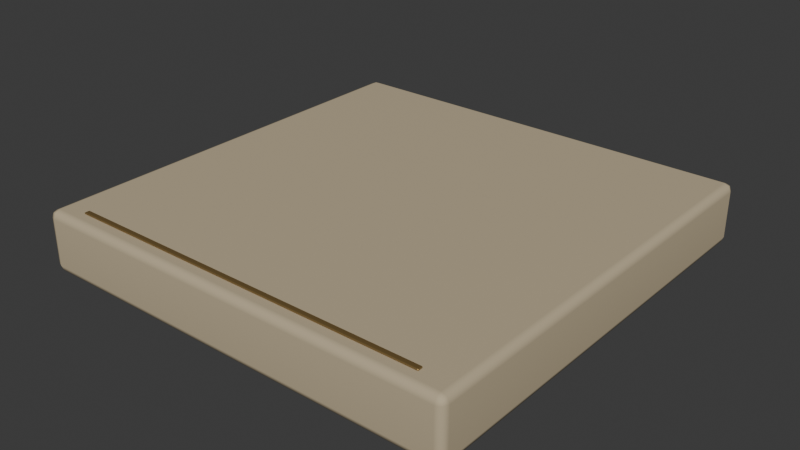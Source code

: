 # Source: tile.blend  (saved by Blender 5.2.44; exported with 4.5.12 LTS)
import bpy
from mathutils import Matrix  # noqa: F401  (used for matrix-valued properties, if any)

bpy.ops.wm.read_factory_settings(use_empty=True)
scene = bpy.context.scene
scene.name = 'Scene'

# ---- collections
col_collection = bpy.data.collections.new('Collection'); scene.collection.children.link(col_collection)

# ---- materials (node trees are filled in below, after node groups)
mat_ruin_limestone = bpy.data.materials.new('Ruin limestone')
mat_ruin_limestone.diffuse_color = (0.53, 0.44, 0.29, 1.0)
mat_aged_brass = bpy.data.materials.new('Aged brass')
mat_aged_brass.diffuse_color = (0.46, 0.3, 0.11, 1.0)

# ---- material node trees
mat_ruin_limestone.use_nodes = True; mat_ruin_limestone.node_tree.nodes.clear()
_N = mat_ruin_limestone.node_tree.nodes; _L = mat_ruin_limestone.node_tree.links
n0 = _N.new('ShaderNodeBsdfPrincipled'); n0.name = 'Principled BSDF'; n0.location = (-200, 100)
n0.inputs[0].default_value = (0.53, 0.44, 0.29, 1.0)
n0.inputs[1].default_value = 0.08
n0.inputs[2].default_value = 0.85
n0.inputs[10].default_value = 0.005
n0.inputs[27].default_value = (0.53, 0.44, 0.29, 1.0)
n1 = _N.new('ShaderNodeOutputMaterial'); n1.name = 'Material Output'; n1.location = (200, 100)
_L.new(n0.outputs[0], n1.inputs[0])
n1.is_active_output = True
mat_aged_brass.use_nodes = True; mat_aged_brass.node_tree.nodes.clear()
_N = mat_aged_brass.node_tree.nodes; _L = mat_aged_brass.node_tree.links
n0 = _N.new('ShaderNodeBsdfPrincipled'); n0.name = 'Principled BSDF'; n0.location = (-200, 100)
n0.inputs[0].default_value = (0.46, 0.3, 0.11, 1.0)
n0.inputs[1].default_value = 0.76
n0.inputs[2].default_value = 0.39
n0.inputs[10].default_value = 0.005
n0.inputs[27].default_value = (0.46, 0.3, 0.11, 1.0)
n1 = _N.new('ShaderNodeOutputMaterial'); n1.name = 'Material Output'; n1.location = (200, 100)
_L.new(n0.outputs[0], n1.inputs[0])
n1.is_active_output = True

# ---- world
world_world = bpy.data.worlds.new('World'); scene.world = world_world
world_world.use_nodes = True; world_world.node_tree.nodes.clear()
_N = world_world.node_tree.nodes; _L = world_world.node_tree.links
n0 = _N.new('ShaderNodeOutputWorld'); n0.name = 'World Output'; n0.location = (200, 100)
n1 = _N.new('ShaderNodeBackground'); n1.name = 'Background'; n1.location = (-200, 100)
n1.inputs[0].default_value = (0.05088, 0.05088, 0.05088, 1.0)
_L.new(n1.outputs[0], n0.inputs[0])
n0.is_active_output = True
world_world.color = (0.05088, 0.05088, 0.05088)
world_world.sun_shadow_jitter_overblur = 0.0

# ---- meshes
me_cube_073 = bpy.data.meshes.new('Cube.073')
me_cube_073.from_pydata([(-0.965, -0.965, -0.14), (-0.965, -1.0, -0.105), (-1.0, -0.965, -0.105), (-0.965, -0.9897, -0.1297), (-0.9852, -0.9852, -0.1252), (-0.9897, -0.9897, -0.105), (-0.9897, -0.965, -0.1297), (-0.965, -1.0, 0.105), (-0.965, -0.965, 0.14), (-1.0, -0.965, 0.105), (-0.965, -0.9897, 0.1297), (-0.9852, -0.9852, 0.1252), (-0.9897, -0.965, 0.1297), (-0.9897, -0.9897, 0.105), (-0.965, 0.965, -0.14), (-1.0, 0.965, -0.105), (-0.965, 1.0, -0.105), (-0.9897, 0.965, -0.1297), (-0.9852, 0.9852, -0.1252), (-0.9897, 0.9897, -0.105), (-0.965, 0.9897, -0.1297), (-0.965, 0.965, 0.14), (-0.965, 1.0, 0.105), (-1.0, 0.965, 0.105), (-0.965, 0.9897, 0.1297), (-0.9852, 0.9852, 0.1252), (-0.9897, 0.9897, 0.105), (-0.9897, 0.965, 0.1297), (0.965, -0.965, -0.14), (1.0, -0.965, -0.105), (0.965, -1.0, -0.105), (0.9897, -0.965, -0.1297), (0.9852, -0.9852, -0.1252), (0.9897, -0.9897, -0.105), (0.965, -0.9897, -0.1297), (0.965, -0.965, 0.14), (0.965, -1.0, 0.105), (1.0, -0.965, 0.105), (0.965, -0.9897, 0.1297), (0.9852, -0.9852, 0.1252), (0.9897, -0.9897, 0.105), (0.9897, -0.965, 0.1297), (0.965, 0.965, -0.14), (0.965, 1.0, -0.105), (1.0, 0.965, -0.105), (0.965, 0.9897, -0.1297), (0.9852, 0.9852, -0.1252), (0.9897, 0.9897, -0.105), (0.9897, 0.965, -0.1297), (0.965, 0.965, 0.14), (1.0, 0.965, 0.105), (0.965, 1.0, 0.105), (0.9897, 0.965, 0.1297), (0.9852, 0.9852, 0.1252), (0.9897, 0.9897, 0.105), (0.965, 0.9897, 0.1297)], [], [(0, 3, 4, 6), (1, 5, 4, 3), (2, 6, 4, 5), (7, 10, 11, 13), (8, 12, 11, 10), (9, 13, 11, 12), (14, 17, 18, 20), (15, 19, 18, 17), (16, 20, 18, 19), (21, 24, 25, 27), (22, 26, 25, 24), (23, 27, 25, 26), (28, 31, 32, 34), (29, 33, 32, 31), (30, 34, 32, 33), (35, 38, 39, 41), (36, 40, 39, 38), (37, 41, 39, 40), (42, 45, 46, 48), (43, 47, 46, 45), (44, 48, 46, 47), (49, 52, 53, 55), (50, 54, 53, 52), (51, 55, 53, 54), (14, 0, 6, 17), (17, 6, 2, 15), (1, 7, 13, 5), (5, 13, 9, 2), (8, 21, 27, 12), (12, 27, 23, 9), (22, 16, 19, 26), (26, 19, 15, 23), (42, 14, 20, 45), (45, 20, 16, 43), (21, 49, 55, 24), (24, 55, 51, 22), (50, 44, 47, 54), (54, 47, 43, 51), (28, 42, 48, 31), (31, 48, 44, 29), (49, 35, 41, 52), (52, 41, 37, 50), (36, 30, 33, 40), (40, 33, 29, 37), (0, 28, 34, 3), (3, 34, 30, 1), (35, 8, 10, 38), (38, 10, 7, 36), (14, 42, 28, 0), (2, 9, 23, 15), (30, 36, 7, 1), (49, 21, 8, 35), (16, 22, 51, 43), (44, 50, 37, 29)])
_uv = me_cube_073.uv_layers.new(name='UVMap')
_uv.uv.foreach_set('vector', [0.1294, 0.7456, 0.1294, 0.75, 0.1268, 0.75, 0.125, 0.7456, 0.4062, 0.9956, 0.4062, 1.0, 0.3882, 1.0, 0.375, 0.9956, 0.4062, 0.004375, 0.375, 0.004375, 0.375, 0.001849, 0.4062, 0.0, 0.5938, 0.9956, 0.625, 0.9956, 0.625, 0.9982, 0.5938, 1.0, 0.8706, 0.7456, 0.875, 0.7456, 0.875, 0.7482, 0.8706, 0.75, 0.5938, 0.004375, 0.5938, 0.0, 0.6118, 0.0, 0.625, 0.004375, 0.1294, 0.5044, 0.125, 0.5044, 0.125, 0.5018, 0.1294, 0.5, 0.4062, 0.2456, 0.4062, 0.25, 0.3816, 0.2509, 0.375, 0.2456, 0.4062, 0.2544, 0.375, 0.2544, 0.3816, 0.2509, 0.4062, 0.25, 0.8706, 0.5044, 0.8706, 0.5, 0.8732, 0.5, 0.875, 0.5044, 0.5938, 0.2544, 0.5938, 0.25, 0.6184, 0.2491, 0.625, 0.2544, 0.5938, 0.2456, 0.625, 0.2456, 0.6184, 0.2491, 0.5938, 0.25, 0.3706, 0.7456, 0.375, 0.7456, 0.3794, 0.75, 0.3728, 0.7522, 0.4062, 0.7456, 0.4062, 0.75, 0.3794, 0.75, 0.375, 0.7456, 0.4062, 0.7544, 0.3728, 0.7522, 0.3794, 0.75, 0.4062, 0.75, 0.6294, 0.7456, 0.6272, 0.7522, 0.6212, 0.7494, 0.625, 0.7456, 0.5938, 0.7544, 0.5938, 0.75, 0.6212, 0.7494, 0.6272, 0.7522, 0.5938, 0.7456, 0.625, 0.7456, 0.6212, 0.7494, 0.5938, 0.75, 0.3706, 0.5044, 0.3728, 0.4978, 0.3788, 0.5006, 0.375, 0.5044, 0.4062, 0.4956, 0.4062, 0.5, 0.3788, 0.5006, 0.3728, 0.4978, 0.4062, 0.5044, 0.375, 0.5044, 0.3788, 0.5006, 0.4062, 0.5, 0.6294, 0.5044, 0.625, 0.5044, 0.6206, 0.5, 0.6272, 0.4978, 0.5938, 0.5044, 0.5938, 0.5, 0.6206, 0.5, 0.625, 0.5044, 0.5938, 0.4956, 0.6272, 0.4978, 0.6206, 0.5, 0.5938, 0.5, 0.1294, 0.5044, 0.1294, 0.7456, 0.125, 0.7456, 0.125, 0.5044, 0.375, 0.2456, 0.375, 0.004375, 0.4062, 0.004375, 0.4062, 0.2456, 0.4062, 0.9956, 0.5938, 0.9956, 0.5938, 1.0, 0.4062, 1.0, 0.4062, 0.0, 0.5938, 0.0, 0.5938, 0.004375, 0.4062, 0.004375, 0.8706, 0.7456, 0.8706, 0.5044, 0.875, 0.5044, 0.875, 0.7456, 0.625, 0.004375, 0.625, 0.2456, 0.5938, 0.2456, 0.5938, 0.004375, 0.5938, 0.2544, 0.4062, 0.2544, 0.4062, 0.25, 0.5938, 0.25, 0.5938, 0.25, 0.4062, 0.25, 0.4062, 0.2456, 0.5938, 0.2456, 0.3706, 0.5044, 0.1294, 0.5044, 0.1294, 0.5, 0.3728, 0.4978, 0.3728, 0.4978, 0.375, 0.2544, 0.4062, 0.2544, 0.4062, 0.4956, 0.8706, 0.5044, 0.6294, 0.5044, 0.6272, 0.4978, 0.8706, 0.5, 0.625, 0.2544, 0.6272, 0.4978, 0.5938, 0.4956, 0.5938, 0.2544, 0.5938, 0.5044, 0.4062, 0.5044, 0.4062, 0.5, 0.5938, 0.5, 0.5938, 0.5, 0.4062, 0.5, 0.4062, 0.4956, 0.5938, 0.4956, 0.3706, 0.7456, 0.3706, 0.5044, 0.375, 0.5044, 0.375, 0.7456, 0.375, 0.7456, 0.375, 0.5044, 0.4062, 0.5044, 0.4062, 0.7456, 0.6294, 0.5044, 0.6294, 0.7456, 0.625, 0.7456, 0.625, 0.5044, 0.625, 0.5044, 0.625, 0.7456, 0.5938, 0.7456, 0.5938, 0.5044, 0.5938, 0.7544, 0.4062, 0.7544, 0.4062, 0.75, 0.5938, 0.75, 0.5938, 0.75, 0.4062, 0.75, 0.4062, 0.7456, 0.5938, 0.7456, 0.1294, 0.7456, 0.3706, 0.7456, 0.3728, 0.7522, 0.1294, 0.75, 0.375, 0.9956, 0.3728, 0.7522, 0.4062, 0.7544, 0.4062, 0.9956, 0.6294, 0.7456, 0.8706, 0.7456, 0.8706, 0.75, 0.6272, 0.7522, 0.6272, 0.7522, 0.625, 0.9956, 0.5938, 0.9956, 0.5938, 0.7544, 0.1294, 0.5044, 0.3706, 0.5044, 0.3706, 0.7456, 0.1294, 0.7456, 0.4062, 0.004375, 0.5938, 0.004375, 0.5938, 0.2456, 0.4062, 0.2456, 0.4062, 0.7544, 0.5938, 0.7544, 0.5938, 0.9956, 0.4062, 0.9956, 0.6294, 0.5044, 0.8706, 0.5044, 0.8706, 0.7456, 0.6294, 0.7456, 0.4062, 0.2544, 0.5938, 0.2544, 0.5938, 0.4956, 0.4062, 0.4956, 0.4062, 0.5044, 0.5938, 0.5044, 0.5938, 0.7456, 0.4062, 0.7456])
me_cube_073.materials.append(mat_ruin_limestone)
me_cube_073.update()
me_cube_073.normals_split_custom_set([tuple(v) for v in zip(*[iter([-0.005202, -0.005259, -1.0, -0.003814, -0.7071, -0.7071, -0.5773, -0.5774, -0.5774, -0.7071, -0.003799, -0.7071, -0.005096, -0.999, -0.04348, -0.7067, -0.7067, -0.03224, -0.5774, -0.5773, -0.5773, -0.003798, -0.7071, -0.7071, -0.999, -0.005088, -0.04349, -0.7071, -0.003815, -0.7071, -0.5773, -0.5773, -0.5774, -0.7067, -0.7067, -0.03223, -0.005088, -0.999, 0.04349, -0.003814, -0.7071, 0.7071, -0.5773, -0.5773, 0.5774, -0.7067, -0.7067, 0.03223, -0.005259, -0.005203, 1.0, -0.7071, -0.003814, 0.7071, -0.5774, -0.5773, 0.5774, -0.003798, -0.7071, 0.7071, -0.999, -0.005097, 0.04348, -0.7067, -0.7067, 0.03224, -0.5773, -0.5774, 0.5773, -0.7071, -0.0038, 0.7071, -0.005259, 0.005203, -1.0, -0.7071, 0.003814, -0.7071, -0.5774, 0.5773, -0.5774, -0.003798, 0.7071, -0.7071, -0.999, 0.005097, -0.04348, -0.7067, 0.7067, -0.03224, -0.5773, 0.5774, -0.5773, -0.7071, 0.0038, -0.7071, -0.005088, 0.999, -0.04349, -0.003814, 0.7071, -0.7071, -0.5773, 0.5773, -0.5774, -0.7067, 0.7067, -0.03223, -0.005202, 0.005259, 1.0, -0.003814, 0.7071, 0.7071, -0.5773, 0.5774, 0.5774, -0.7071, 0.003799, 0.7071, -0.005096, 0.999, 0.04348, -0.7067, 0.7067, 0.03224, -0.5774, 0.5773, 0.5773, -0.003798, 0.7071, 0.7071, -0.999, 0.005088, 0.04349, -0.7071, 0.003815, 0.7071, -0.5773, 0.5773, 0.5774, -0.7067, 0.7067, 0.03223, 0.005259, -0.005203, -1.0, 0.7071, -0.003814, -0.7071, 0.5774, -0.5773, -0.5774, 0.003798, -0.7071, -0.7071, 0.999, -0.005097, -0.04348, 0.7067, -0.7067, -0.03224, 0.5773, -0.5774, -0.5773, 0.7071, -0.0038, -0.7071, 0.005088, -0.999, -0.04349, 0.003814, -0.7071, -0.7071, 0.5773, -0.5773, -0.5774, 0.7067, -0.7067, -0.03223, 0.005202, -0.005259, 1.0, 0.003814, -0.7071, 0.7071, 0.5773, -0.5774, 0.5774, 0.7071, -0.003799, 0.7071, 0.005096, -0.999, 0.04348, 0.7067, -0.7067, 0.03224, 0.5774, -0.5773, 0.5773, 0.003798, -0.7071, 0.7071, 0.999, -0.005088, 0.04349, 0.7071, -0.003815, 0.7071, 0.5773, -0.5773, 0.5774, 0.7067, -0.7067, 0.03223, 0.005202, 0.005259, -1.0, 0.003814, 0.7071, -0.7071, 0.5773, 0.5774, -0.5774, 0.7071, 0.003799, -0.7071, 0.005096, 0.999, -0.04348, 0.7067, 0.7067, -0.03224, 0.5774, 0.5773, -0.5773, 0.003798, 0.7071, -0.7071, 0.999, 0.005088, -0.04349, 0.7071, 0.003815, -0.7071, 0.5773, 0.5773, -0.5774, 0.7067, 0.7067, -0.03223, 0.005259, 0.005203, 1.0, 0.7071, 0.003814, 0.7071, 0.5774, 0.5773, 0.5774, 0.003798, 0.7071, 0.7071, 0.999, 0.005097, 0.04348, 0.7067, 0.7067, 0.03224, 0.5773, 0.5774, 0.5773, 0.7071, 0.0038, 0.7071, 0.005088, 0.999, 0.04349, 0.003814, 0.7071, 0.7071, 0.5773, 0.5773, 0.5774, 0.7067, 0.7067, 0.03223, -0.005247, 0.005199, -1.0, -0.005247, -0.005199, -1.0, -0.7071, -0.003778, -0.7071, -0.7071, 0.003778, -0.7071, -0.7071, 0.003778, -0.7071, -0.7071, -0.003778, -0.7071, -0.999, -0.005101, -0.04354, -0.999, 0.005101, -0.04354, -0.005121, -0.999, -0.04345, -0.005121, -0.999, 0.04345, -0.7067, -0.7068, 0.03218, -0.7067, -0.7068, -0.03218, -0.7068, -0.7067, -0.03218, -0.7068, -0.7067, 0.03218, -0.999, -0.00512, 0.04345, -0.999, -0.00512, -0.04345, -0.005247, -0.005199, 1.0, -0.005247, 0.005199, 1.0, -0.7071, 0.003778, 0.7071, -0.7071, -0.003778, 0.7071, -0.7071, -0.003778, 0.7071, -0.7071, 0.003778, 0.7071, -0.999, 0.005101, 0.04354, -0.999, -0.005101, 0.04354, -0.005121, 0.999, 0.04345, -0.005121, 0.999, -0.04345, -0.7067, 0.7068, -0.03218, -0.7067, 0.7068, 0.03218, -0.7068, 0.7067, 0.03218, -0.7068, 0.7067, -0.03218, -0.999, 0.00512, -0.04345, -0.999, 0.00512, 0.04345, 0.005199, 0.005247, -1.0, -0.005199, 0.005247, -1.0, -0.003778, 0.7071, -0.7071, 0.003778, 0.7071, -0.7071, 0.003778, 0.7071, -0.7071, -0.003778, 0.7071, -0.7071, -0.005101, 0.999, -0.04354, 0.005101, 0.999, -0.04354, -0.005199, 0.005247, 1.0, 0.005199, 0.005247, 1.0, 0.003778, 0.7071, 0.7071, -0.003778, 0.7071, 0.7071, -0.003778, 0.7071, 0.7071, 0.003778, 0.7071, 0.7071, 0.005101, 0.999, 0.04354, -0.005101, 0.999, 0.04354, 0.999, 0.00512, 0.04345, 0.999, 0.00512, -0.04345, 0.7068, 0.7067, -0.03218, 0.7068, 0.7067, 0.03218, 0.7067, 0.7068, 0.03218, 0.7067, 0.7068, -0.03218, 0.005121, 0.999, -0.04345, 0.005121, 0.999, 0.04345, 0.005247, -0.005199, -1.0, 0.005247, 0.005199, -1.0, 0.7071, 0.003778, -0.7071, 0.7071, -0.003778, -0.7071, 0.7071, -0.003778, -0.7071, 0.7071, 0.003778, -0.7071, 0.999, 0.005101, -0.04354, 0.999, -0.005101, -0.04354, 0.005247, 0.005199, 1.0, 0.005247, -0.005199, 1.0, 0.7071, -0.003778, 0.7071, 0.7071, 0.003778, 0.7071, 0.7071, 0.003778, 0.7071, 0.7071, -0.003778, 0.7071, 0.999, -0.005101, 0.04354, 0.999, 0.005101, 0.04354, 0.005121, -0.999, 0.04345, 0.005121, -0.999, -0.04345, 0.7067, -0.7068, -0.03218, 0.7067, -0.7068, 0.03218, 0.7068, -0.7067, 0.03218, 0.7068, -0.7067, -0.03218, 0.999, -0.00512, -0.04345, 0.999, -0.00512, 0.04345, -0.005199, -0.005247, -1.0, 0.005199, -0.005247, -1.0, 0.003778, -0.7071, -0.7071, -0.003778, -0.7071, -0.7071, -0.003778, -0.7071, -0.7071, 0.003778, -0.7071, -0.7071, 0.005101, -0.999, -0.04354, -0.005101, -0.999, -0.04354, 0.005199, -0.005247, 1.0, -0.005199, -0.005247, 1.0, -0.003778, -0.7071, 0.7071, 0.003778, -0.7071, 0.7071, 0.003778, -0.7071, 0.7071, -0.003778, -0.7071, 0.7071, -0.005101, -0.999, 0.04354, 0.005101, -0.999, 0.04354, -0.00522, 0.005221, -1.0, 0.005221, 0.00522, -1.0, 0.00522, -0.005221, -1.0, -0.005221, -0.00522, -1.0, -0.999, -0.005083, -0.04346, -0.999, -0.005083, 0.04346, -0.999, 0.005083, 0.04346, -0.999, 0.005083, -0.04346, 0.005083, -0.999, -0.04346, 0.005083, -0.999, 0.04346, -0.005083, -0.999, 0.04346, -0.005083, -0.999, -0.04346, 0.00522, 0.005221, 1.0, -0.005221, 0.00522, 1.0, -0.00522, -0.005221, 1.0, 0.005221, -0.00522, 1.0, -0.005083, 0.999, -0.04346, -0.005083, 0.999, 0.04346, 0.005083, 0.999, 0.04346, 0.005083, 0.999, -0.04346, 0.999, 0.005083, -0.04346, 0.999, 0.005083, 0.04346, 0.999, -0.005083, 0.04346, 0.999, -0.005083, -0.04346])] * 3)])
me_cube_074 = bpy.data.meshes.new('Cube.074')
me_cube_074.from_pydata([(-0.846, -0.0085, -0.004), (-0.846, -0.0125, -9.313e-10), (-0.85, -0.0085, -4.657e-10), (-0.846, -0.01133, -0.002828), (-0.8483, -0.01081, -0.002309), (-0.8488, -0.01133, -6.985e-10), (-0.8488, -0.0085, -0.002828), (-0.846, -0.0125, 9.313e-10), (-0.846, -0.0085, 0.004), (-0.85, -0.0085, 4.657e-10), (-0.846, -0.01133, 0.002828), (-0.8483, -0.01081, 0.002309), (-0.8488, -0.0085, 0.002828), (-0.8488, -0.01133, 6.985e-10), (-0.846, 0.0085, -0.004), (-0.85, 0.0085, -4.657e-10), (-0.846, 0.0125, -9.313e-10), (-0.8488, 0.0085, -0.002828), (-0.8483, 0.01081, -0.002309), (-0.8488, 0.01133, -6.985e-10), (-0.846, 0.01133, -0.002828), (-0.846, 0.0085, 0.004), (-0.846, 0.0125, 9.313e-10), (-0.85, 0.0085, 4.657e-10), (-0.846, 0.01133, 0.002828), (-0.8483, 0.01081, 0.002309), (-0.8488, 0.01133, 6.985e-10), (-0.8488, 0.0085, 0.002828), (0.846, -0.0085, -0.004), (0.85, -0.0085, -4.657e-10), (0.846, -0.0125, -9.313e-10), (0.8488, -0.0085, -0.002828), (0.8483, -0.01081, -0.002309), (0.8488, -0.01133, -6.985e-10), (0.846, -0.01133, -0.002828), (0.846, -0.0085, 0.004), (0.846, -0.0125, 9.313e-10), (0.85, -0.0085, 4.657e-10), (0.846, -0.01133, 0.002828), (0.8483, -0.01081, 0.002309), (0.8488, -0.01133, 6.985e-10), (0.8488, -0.0085, 0.002828), (0.846, 0.0085, -0.004), (0.846, 0.0125, -9.313e-10), (0.85, 0.0085, -4.657e-10), (0.846, 0.01133, -0.002828), (0.8483, 0.01081, -0.002309), (0.8488, 0.01133, -6.985e-10), (0.8488, 0.0085, -0.002828), (0.846, 0.0085, 0.004), (0.85, 0.0085, 4.657e-10), (0.846, 0.0125, 9.313e-10), (0.8488, 0.0085, 0.002828), (0.8483, 0.01081, 0.002309), (0.8488, 0.01133, 6.985e-10), (0.846, 0.01133, 0.002828)], [], [(0, 3, 4, 6), (1, 5, 4, 3), (2, 6, 4, 5), (7, 10, 11, 13), (8, 12, 11, 10), (9, 13, 11, 12), (14, 17, 18, 20), (15, 19, 18, 17), (16, 20, 18, 19), (21, 24, 25, 27), (22, 26, 25, 24), (23, 27, 25, 26), (28, 31, 32, 34), (29, 33, 32, 31), (30, 34, 32, 33), (35, 38, 39, 41), (36, 40, 39, 38), (37, 41, 39, 40), (42, 45, 46, 48), (43, 47, 46, 45), (44, 48, 46, 47), (49, 52, 53, 55), (50, 54, 53, 52), (51, 55, 53, 54), (14, 0, 6, 17), (17, 6, 2, 15), (1, 7, 13, 5), (5, 13, 9, 2), (8, 21, 27, 12), (12, 27, 23, 9), (22, 16, 19, 26), (26, 19, 15, 23), (42, 14, 20, 45), (45, 20, 16, 43), (21, 49, 55, 24), (24, 55, 51, 22), (50, 44, 47, 54), (54, 47, 43, 51), (28, 42, 48, 31), (31, 48, 44, 29), (49, 35, 41, 52), (52, 41, 37, 50), (36, 30, 33, 40), (40, 33, 29, 37), (0, 28, 34, 3), (3, 34, 30, 1), (35, 8, 10, 38), (38, 10, 7, 36), (14, 42, 28, 0), (2, 9, 23, 15), (30, 36, 7, 1), (49, 21, 8, 35), (16, 22, 51, 43), (44, 50, 37, 29)])
_uv = me_cube_074.uv_layers.new(name='UVMap')
_uv.uv.foreach_set('vector', [0.1256, 0.71, 0.1256, 0.75, 0.1252, 0.75, 0.125, 0.71, 0.5, 0.9994, 0.5, 1.0, 0.4278, 1.0, 0.375, 0.9994, 0.5, 0.04, 0.375, 0.04, 0.375, 0.01691, 0.5, 0.0, 0.5, 0.9994, 0.625, 0.9994, 0.625, 0.9998, 0.5, 1.0, 0.8744, 0.71, 0.875, 0.71, 0.875, 0.7331, 0.8744, 0.75, 0.5, 0.04, 0.5, 0.0, 0.5722, 0.0, 0.625, 0.04, 0.1256, 0.54, 0.125, 0.54, 0.125, 0.5169, 0.1256, 0.5, 0.5, 0.21, 0.5, 0.25, 0.4014, 0.2501, 0.375, 0.21, 0.5, 0.2506, 0.375, 0.2506, 0.4014, 0.2501, 0.5, 0.25, 0.8744, 0.54, 0.8744, 0.5, 0.8748, 0.5, 0.875, 0.54, 0.5, 0.2506, 0.5, 0.25, 0.5986, 0.2415, 0.625, 0.2506, 0.5, 0.21, 0.625, 0.21, 0.5986, 0.2415, 0.5, 0.25, 0.3744, 0.71, 0.375, 0.71, 0.3926, 0.7444, 0.3747, 0.7503, 0.5, 0.71, 0.5, 0.75, 0.3926, 0.7444, 0.375, 0.71, 0.5, 0.7506, 0.3747, 0.7503, 0.3926, 0.7444, 0.5, 0.75, 0.6256, 0.71, 0.6253, 0.7503, 0.6075, 0.7444, 0.625, 0.71, 0.5, 0.7506, 0.5, 0.75, 0.6075, 0.7444, 0.6253, 0.7503, 0.5, 0.71, 0.625, 0.71, 0.6075, 0.7444, 0.5, 0.75, 0.3744, 0.54, 0.3747, 0.4997, 0.3925, 0.5056, 0.375, 0.54, 0.5, 0.4994, 0.5, 0.5, 0.3925, 0.5056, 0.3747, 0.4997, 0.5, 0.54, 0.375, 0.54, 0.3925, 0.5056, 0.5, 0.5, 0.6256, 0.54, 0.625, 0.54, 0.6074, 0.5056, 0.6253, 0.4997, 0.5, 0.54, 0.5, 0.5, 0.6074, 0.5056, 0.625, 0.54, 0.5, 0.4994, 0.6253, 0.4997, 0.6074, 0.5056, 0.5, 0.5, 0.1256, 0.54, 0.1256, 0.71, 0.125, 0.71, 0.125, 0.54, 0.375, 0.21, 0.375, 0.04, 0.5, 0.04, 0.5, 0.21, 0.5, 0.9994, 0.5, 0.9994, 0.5, 1.0, 0.5, 1.0, 0.5, 0.0, 0.5, 0.0, 0.5, 0.04, 0.5, 0.04, 0.8744, 0.71, 0.8744, 0.54, 0.875, 0.54, 0.875, 0.71, 0.625, 0.04, 0.625, 0.21, 0.5, 0.21, 0.5, 0.04, 0.5, 0.2506, 0.5, 0.2506, 0.5, 0.25, 0.5, 0.25, 0.5, 0.25, 0.5, 0.25, 0.5, 0.21, 0.5, 0.21, 0.3744, 0.54, 0.1256, 0.54, 0.1256, 0.5, 0.3747, 0.4997, 0.3747, 0.4997, 0.375, 0.2506, 0.5, 0.2506, 0.5, 0.4994, 0.8744, 0.54, 0.6256, 0.54, 0.6253, 0.4997, 0.8744, 0.5, 0.625, 0.2506, 0.6253, 0.4997, 0.5, 0.4994, 0.5, 0.2506, 0.5, 0.54, 0.5, 0.54, 0.5, 0.5, 0.5, 0.5, 0.5, 0.5, 0.5, 0.5, 0.5, 0.4994, 0.5, 0.4994, 0.3744, 0.71, 0.3744, 0.54, 0.375, 0.54, 0.375, 0.71, 0.375, 0.71, 0.375, 0.54, 0.5, 0.54, 0.5, 0.71, 0.6256, 0.54, 0.6256, 0.71, 0.625, 0.71, 0.625, 0.54, 0.625, 0.54, 0.625, 0.71, 0.5, 0.71, 0.5, 0.54, 0.5, 0.7506, 0.5, 0.7506, 0.5, 0.75, 0.5, 0.75, 0.5, 0.75, 0.5, 0.75, 0.5, 0.71, 0.5, 0.71, 0.1256, 0.71, 0.3744, 0.71, 0.3747, 0.7503, 0.1256, 0.75, 0.375, 0.9994, 0.3747, 0.7503, 0.5, 0.7506, 0.5, 0.9994, 0.6256, 0.71, 0.8744, 0.71, 0.8744, 0.75, 0.6253, 0.7503, 0.6253, 0.7503, 0.625, 0.9994, 0.5, 0.9994, 0.5, 0.7506, 0.1256, 0.54, 0.3744, 0.54, 0.3744, 0.71, 0.1256, 0.71, 0.5, 0.04, 0.5, 0.04, 0.5, 0.21, 0.5, 0.21, 0.5, 0.7506, 0.5, 0.7506, 0.5, 0.9994, 0.5, 0.9994, 0.6256, 0.54, 0.8744, 0.54, 0.8744, 0.71, 0.6256, 0.71, 0.5, 0.2506, 0.5, 0.2506, 0.5, 0.4994, 0.5, 0.4994, 0.5, 0.54, 0.5, 0.54, 0.5, 0.71, 0.5, 0.71])
me_cube_074.materials.append(mat_aged_brass)
me_cube_074.update()
me_cube_074.normals_split_custom_set([tuple(v) for v in zip(*[iter([-0.0006951, -0.05899, -0.9983, -0.0005279, -0.7071, -0.7071, -0.5773, -0.5774, -0.5773, -0.7064, -0.04392, -0.7064, -0.0005095, -0.9239, -0.3826, -0.6612, -0.6612, -0.3544, -0.5774, -0.5773, -0.5773, -0.0004875, -0.7071, -0.7071, -0.925, -0.04055, -0.3778, -0.7064, -0.04394, -0.7065, -0.5773, -0.5773, -0.5774, -0.6612, -0.6612, -0.3543, -0.0005061, -0.9239, 0.3826, -0.000504, -0.7071, 0.7071, -0.5773, -0.5773, 0.5774, -0.6612, -0.6612, 0.3543, -0.000703, -0.05898, 0.9983, -0.7065, -0.04394, 0.7064, -0.5774, -0.5773, 0.5773, -0.0005121, -0.7071, 0.7071, -0.925, -0.04055, 0.3778, -0.6612, -0.6612, 0.3544, -0.5773, -0.5774, 0.5773, -0.7064, -0.04392, 0.7064, -0.000703, 0.05898, -0.9983, -0.7065, 0.04394, -0.7064, -0.5774, 0.5773, -0.5773, -0.0005121, 0.7071, -0.7071, -0.925, 0.04055, -0.3778, -0.6612, 0.6612, -0.3544, -0.5773, 0.5774, -0.5773, -0.7064, 0.04392, -0.7064, -0.0005061, 0.9239, -0.3826, -0.000504, 0.7071, -0.7071, -0.5773, 0.5773, -0.5774, -0.6612, 0.6612, -0.3543, -0.0006951, 0.05899, 0.9983, -0.0005279, 0.7071, 0.7071, -0.5773, 0.5774, 0.5773, -0.7064, 0.04392, 0.7064, -0.0005095, 0.9239, 0.3826, -0.6612, 0.6612, 0.3544, -0.5774, 0.5773, 0.5773, -0.0004875, 0.7071, 0.7071, -0.925, 0.04055, 0.3778, -0.7064, 0.04394, 0.7065, -0.5773, 0.5773, 0.5774, -0.6612, 0.6612, 0.3543, 0.000703, -0.05898, -0.9983, 0.7065, -0.04394, -0.7064, 0.5774, -0.5773, -0.5773, 0.0005121, -0.7071, -0.7071, 0.925, -0.04055, -0.3778, 0.6612, -0.6612, -0.3544, 0.5773, -0.5774, -0.5773, 0.7064, -0.04392, -0.7064, 0.0005061, -0.9239, -0.3826, 0.000504, -0.7071, -0.7071, 0.5773, -0.5773, -0.5774, 0.6612, -0.6612, -0.3543, 0.0006951, -0.05899, 0.9983, 0.0005279, -0.7071, 0.7071, 0.5773, -0.5774, 0.5773, 0.7064, -0.04392, 0.7064, 0.0005095, -0.9239, 0.3826, 0.6612, -0.6612, 0.3544, 0.5774, -0.5773, 0.5773, 0.0004875, -0.7071, 0.7071, 0.925, -0.04055, 0.3778, 0.7064, -0.04394, 0.7065, 0.5773, -0.5773, 0.5774, 0.6612, -0.6612, 0.3543, 0.0006951, 0.05899, -0.9983, 0.0005279, 0.7071, -0.7071, 0.5773, 0.5774, -0.5773, 0.7064, 0.04392, -0.7064, 0.0005095, 0.9239, -0.3826, 0.6612, 0.6612, -0.3544, 0.5774, 0.5773, -0.5773, 0.0004875, 0.7071, -0.7071, 0.925, 0.04055, -0.3778, 0.7064, 0.04394, -0.7065, 0.5773, 0.5773, -0.5774, 0.6612, 0.6612, -0.3543, 0.000703, 0.05898, 0.9983, 0.7065, 0.04394, 0.7064, 0.5774, 0.5773, 0.5773, 0.0005121, 0.7071, 0.7071, 0.925, 0.04055, 0.3778, 0.6612, 0.6612, 0.3544, 0.5773, 0.5774, 0.5773, 0.7064, 0.04392, 0.7064, 0.0005061, 0.9239, 0.3826, 0.000504, 0.7071, 0.7071, 0.5773, 0.5773, 0.5774, 0.6612, 0.6612, 0.3543, -0.0006765, 0.05897, -0.9983, -0.0006765, -0.05897, -0.9983, -0.7064, -0.04388, -0.7064, -0.7064, 0.04388, -0.7064, -0.7065, 0.04388, -0.7064, -0.7065, -0.04388, -0.7064, -0.925, -0.04049, -0.3778, -0.925, 0.04049, -0.3778, -0.0004539, -0.9239, -0.3826, -0.0004541, -0.9239, 0.3826, -0.6612, -0.6612, 0.3544, -0.6612, -0.6612, -0.3544, -0.6612, -0.6612, -0.3543, -0.6612, -0.6612, 0.3544, -0.925, -0.04049, 0.3778, -0.925, -0.04049, -0.3778, -0.0006765, -0.05897, 0.9983, -0.0006765, 0.05897, 0.9983, -0.7064, 0.04388, 0.7064, -0.7064, -0.04388, 0.7064, -0.7065, -0.04388, 0.7064, -0.7065, 0.04388, 0.7064, -0.925, 0.04049, 0.3778, -0.925, -0.04049, 0.3778, -0.0004539, 0.9239, 0.3826, -0.0004541, 0.9239, -0.3826, -0.6612, 0.6612, -0.3544, -0.6612, 0.6612, 0.3544, -0.6612, 0.6612, 0.3543, -0.6612, 0.6612, -0.3544, -0.925, 0.04049, -0.3778, -0.925, 0.04049, 0.3778, 0.0006437, 0.05901, -0.9983, -0.0006437, 0.05901, -0.9983, -0.000477, 0.7071, -0.7071, 0.000532, 0.7071, -0.7071, 0.000477, 0.7071, -0.7071, -0.000532, 0.7071, -0.7071, 0.0, 0.9239, -0.3827, 0.0, 0.9239, -0.3827, -0.0006437, 0.05901, 0.9983, 0.0006437, 0.05901, 0.9983, 0.000477, 0.7071, 0.7071, -0.000532, 0.7071, 0.7071, -0.000477, 0.7071, 0.7071, 0.000532, 0.7071, 0.7071, 0.0, 0.9239, 0.3827, 0.0, 0.9239, 0.3827, 0.925, 0.04049, 0.3778, 0.925, 0.04049, -0.3778, 0.6612, 0.6612, -0.3543, 0.6612, 0.6612, 0.3544, 0.6612, 0.6612, 0.3543, 0.6612, 0.6612, -0.3544, 0.000463, 0.9239, -0.3826, 0.0004631, 0.9239, 0.3826, 0.0006765, -0.05897, -0.9983, 0.0006765, 0.05897, -0.9983, 0.7064, 0.04388, -0.7064, 0.7064, -0.04388, -0.7064, 0.7065, -0.04388, -0.7064, 0.7065, 0.04388, -0.7064, 0.925, 0.04049, -0.3778, 0.925, -0.04049, -0.3778, 0.0006765, 0.05897, 0.9983, 0.0006765, -0.05897, 0.9983, 0.7064, -0.04388, 0.7064, 0.7064, 0.04388, 0.7064, 0.7065, 0.04388, 0.7064, 0.7065, -0.04388, 0.7064, 0.925, -0.04049, 0.3778, 0.925, 0.04049, 0.3778, 0.0004539, -0.9239, 0.3826, 0.0004541, -0.9239, -0.3826, 0.6612, -0.6612, -0.3544, 0.6612, -0.6612, 0.3544, 0.6612, -0.6612, 0.3543, 0.6612, -0.6612, -0.3544, 0.925, -0.04049, -0.3778, 0.925, -0.04049, 0.3778, -0.0006437, -0.05901, -0.9983, 0.0006437, -0.05901, -0.9983, 0.000477, -0.7071, -0.7071, -0.000532, -0.7071, -0.7071, -0.000477, -0.7071, -0.7071, 0.000532, -0.7071, -0.7071, 0.0, -0.9239, -0.3827, 0.0, -0.9239, -0.3827, 0.0006437, -0.05901, 0.9983, -0.0006437, -0.05901, 0.9983, -0.000477, -0.7071, 0.7071, 0.000532, -0.7071, 0.7071, 0.000477, -0.7071, 0.7071, -0.000532, -0.7071, 0.7071, 0.0, -0.9239, 0.3827, 0.0, -0.9239, 0.3827, -0.0006582, 0.05893, -0.9983, 0.0006582, 0.05893, -0.9983, 0.0006582, -0.05893, -0.9983, -0.0006582, -0.05893, -0.9983, -0.925, -0.0405, -0.3778, -0.925, -0.04045, 0.3778, -0.925, 0.0405, 0.3778, -0.925, 0.04045, -0.3778, 0.0004769, -0.9239, -0.3826, 0.0004769, -0.9239, 0.3826, -0.0004769, -0.9239, 0.3826, -0.0004769, -0.9239, -0.3826, 0.0006582, 0.05893, 0.9983, -0.0006582, 0.05893, 0.9983, -0.0006582, -0.05893, 0.9983, 0.0006582, -0.05893, 0.9983, -0.0004769, 0.9239, -0.3826, -0.0004769, 0.9239, 0.3826, 0.0004769, 0.9239, 0.3826, 0.0004769, 0.9239, -0.3826, 0.925, 0.0405, -0.3778, 0.925, 0.04045, 0.3778, 0.925, -0.0405, 0.3778, 0.925, -0.04045, -0.3778])] * 3)])

# ---- objects
ob_architectural_tile = bpy.data.objects.new('Architectural tile', me_cube_073)
ob_thin_edge_inlay = bpy.data.objects.new('Thin edge inlay', me_cube_074)

# ---- transforms, parenting, visibility, modifiers, constraints
ob_architectural_tile.location = (0.0, 0.0, -0.14)
ob_thin_edge_inlay.location = (0.0, -0.92, 0.005)

# ---- collection membership
col_collection.objects.link(ob_architectural_tile)
col_collection.objects.link(ob_thin_edge_inlay)

# ---- scene / render settings (as saved in the file)
scene.frame_start = 1; scene.frame_end = 250; scene.frame_set(1)
scene.render.engine = 'BLENDER_EEVEE_NEXT'
scene.render.fps = 30
scene.render.bake_bias = 0.0
scene.render.bake_samples = 0
scene.render.compositor_device = 'GPU'
scene.eevee.use_volume_custom_range = False
scene.eevee.fast_gi_thickness_near = 0.1
scene.eevee.fast_gi_thickness_far = 0.0
scene.eevee.ray_tracing_options.screen_trace_thickness = 0.1
bpy.context.view_layer.update()

# ---- added for rendering (the .blend has no active camera and no usable light): camera, sun
cam_auto = bpy.data.cameras.new('AutoCamera')
cam_auto.lens = 50.0
cam_auto.sensor_width = 36.0
cam_auto.clip_end = 1000.0
ob_auto_camera = bpy.data.objects.new('AutoCamera', cam_auto)
scene.collection.objects.link(ob_auto_camera)
ob_auto_camera.location = (2.63056, -3.15667, 1.96894)
ob_auto_camera.rotation_euler = (1.09748, -7.21219e-08, 0.694738)
scene.camera = ob_auto_camera
light_auto_sun = bpy.data.lights.new('AutoSun', 'SUN')
light_auto_sun.energy = 3.0
light_auto_sun.angle = 0.0523599
ob_auto_sun = bpy.data.objects.new('AutoSun', light_auto_sun)
scene.collection.objects.link(ob_auto_sun)
ob_auto_sun.rotation_euler = (0.872665, 0.174533, 0.523599)
bpy.context.view_layer.update()
